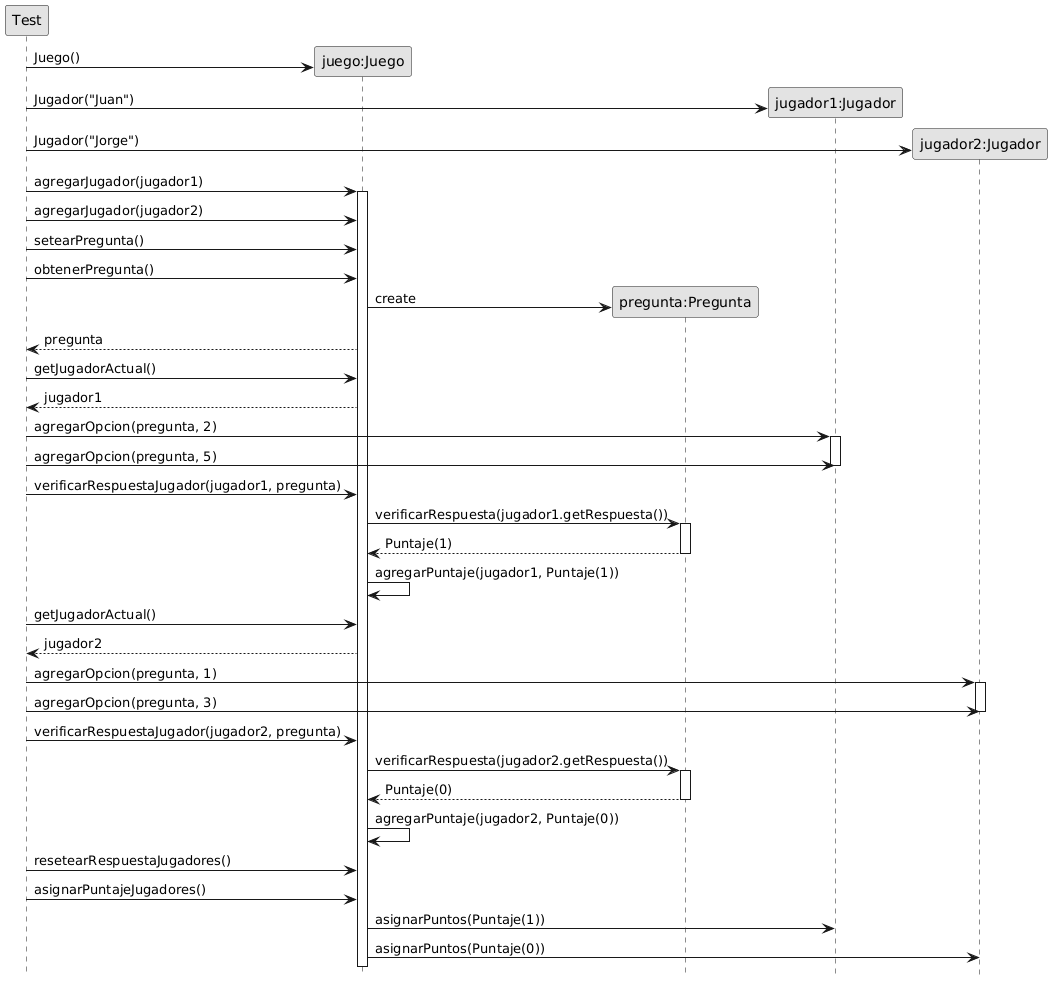

The diagram above was rendered by PlantUML. Its source (embedded in the PNG):
@startuml
skinparam monochrome true
hide footbox

participant "Test" as actor
participant "juego:Juego" as Juego
participant "pregunta:Pregunta" as Pregunta
participant "jugador1:Jugador" as Jugador1
participant "jugador2:Jugador" as Jugador2



create Juego
actor->Juego: Juego()


create Jugador1
actor->Jugador1: Jugador("Juan")

create Jugador2
actor->Jugador2: Jugador("Jorge")


actor->Juego: agregarJugador(jugador1)
activate Juego
actor->Juego: agregarJugador(jugador2)

actor->Juego: setearPregunta()

actor->Juego: obtenerPregunta()
create Pregunta 
Juego->Pregunta: create


actor<--Juego: pregunta
actor->Juego: getJugadorActual()
actor<--Juego: jugador1
actor->Jugador1: agregarOpcion(pregunta, 2)
activate Jugador1
actor->Jugador1: agregarOpcion(pregunta, 5)
deactivate Jugador1
actor->Juego: verificarRespuestaJugador(jugador1, pregunta)
Juego->Pregunta: verificarRespuesta(jugador1.getRespuesta())
activate Pregunta
Pregunta-->Juego: Puntaje(1)
deactivate Pregunta
Juego->Juego: agregarPuntaje(jugador1, Puntaje(1))

actor->Juego: getJugadorActual()
actor<--Juego: jugador2
actor->Jugador2: agregarOpcion(pregunta, 1)
activate Jugador2
actor->Jugador2: agregarOpcion(pregunta, 3)
deactivate Jugador2
actor->Juego: verificarRespuestaJugador(jugador2, pregunta)
Juego->Pregunta: verificarRespuesta(jugador2.getRespuesta())
activate Pregunta
Pregunta-->Juego: Puntaje(0)
deactivate Pregunta
Juego->Juego: agregarPuntaje(jugador2, Puntaje(0))

actor->Juego: resetearRespuestaJugadores()
actor->Juego: asignarPuntajeJugadores()
Juego->Jugador1: asignarPuntos(Puntaje(1)) 
Juego->Jugador2: asignarPuntos(Puntaje(0))
@enduml